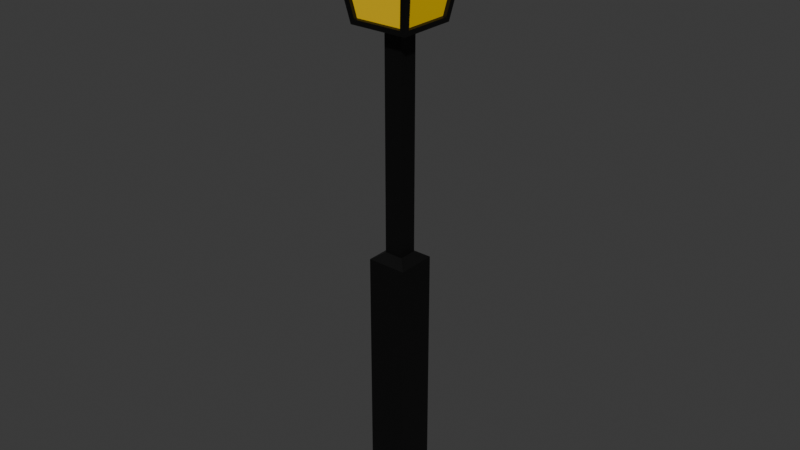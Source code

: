 # Source: LampSmall.blend  (saved by Blender 4.0.36; exported with 4.5.12 LTS)
import bpy
from mathutils import Matrix  # noqa: F401  (used for matrix-valued properties, if any)

bpy.ops.wm.read_factory_settings(use_empty=True)
scene = bpy.context.scene
scene.name = 'Scene'

# ---- collections
col_collection = bpy.data.collections.new('Collection'); scene.collection.children.link(col_collection)

# ---- images (referenced by path relative to the original .blend; pixels are not part of the script)
import os
ASSET_DIR = os.environ.get("B2B_ASSET_DIR", "")  # directory of the original .blend (textures are referenced by path, not embedded)
HERE = os.path.dirname(os.path.abspath(__file__))  # packed textures are extracted next to this script under _unpacked/

def load_image(name, relpath, width, height, colorspace="sRGB"):
    """Load a texture the original file referenced (path relative to the .blend, or extracted next to this script)."""
    p = next((c for c in (os.path.join(HERE, relpath), os.path.join(ASSET_DIR, relpath)) if relpath and os.path.exists(c)), "")
    if p:
        img = bpy.data.images.load(p, check_existing=True)
        img.name = name
    else:  # same state as the original file: an image datablock whose file is absent (Cycles renders it pink)
        img = bpy.data.images.new(name, width, height)
        img.source = "FILE"
        img.filepath = "//" + (relpath or name)
    img.colorspace_settings.name = colorspace
    return img
img_simple_poly_2_png = load_image('simple poly 2.png', '_unpacked/simple_poly_2.182191f7.png', 256, 256, 'sRGB')

# ---- materials (node trees are filled in below, after node groups)
mat_simple_poly__2_texture = bpy.data.materials.new('simple poly  2 texture')
mat_simple_poly__2_texture.use_transparent_shadow = False

# ---- material node trees
mat_simple_poly__2_texture.use_nodes = True; mat_simple_poly__2_texture.node_tree.nodes.clear()
_N = mat_simple_poly__2_texture.node_tree.nodes; _L = mat_simple_poly__2_texture.node_tree.links
n0 = _N.new('ShaderNodeBsdfPrincipled'); n0.name = 'Principled BSDF'; n0.location = (10, 300)
n0.distribution = 'GGX'
n0.subsurface_method = 'BURLEY'
n0.inputs[3].default_value = 1.45
n0.inputs[27].default_value = (0.0, 0.0, 0.0, 1.0)
n0.inputs[28].default_value = 1.0
n1 = _N.new('ShaderNodeOutputMaterial'); n1.name = 'Material Output'; n1.location = (300, 300)
n2 = _N.new('ShaderNodeTexImage'); n2.name = 'Image Texture'; n2.location = (-280, 280)
n2.image = img_simple_poly_2_png
_L.new(n0.outputs[0], n1.inputs[0])
_L.new(n2.outputs[0], n0.inputs[0])
n1.is_active_output = True

# ---- world
world_world = bpy.data.worlds.new('World'); scene.world = world_world
world_world.use_nodes = True; world_world.node_tree.nodes.clear()
_N = world_world.node_tree.nodes; _L = world_world.node_tree.links
n0 = _N.new('ShaderNodeOutputWorld'); n0.name = 'World Output'; n0.location = (300, 300)
n1 = _N.new('ShaderNodeBackground'); n1.name = 'Background'; n1.location = (10, 300)
n1.inputs[0].default_value = (0.05088, 0.05088, 0.05088, 1.0)
_L.new(n1.outputs[0], n0.inputs[0])
n0.is_active_output = True
world_world.color = (0.05088, 0.05088, 0.05088)
world_world.use_sun_shadow = False
world_world.sun_shadow_jitter_overblur = 0.0

# ---- meshes
me_cube_273 = bpy.data.meshes.new('Cube.273')
me_cube_273.from_pydata([(-0.2273, -0.2273, 3.933), (-0.3384, -0.3384, 4.589), (-0.2273, 0.2273, 3.933), (-0.3384, 0.3384, 4.589), (0.2273, -0.2273, 3.933), (0.3384, -0.3384, 4.589), (0.2273, 0.2273, 3.933), (0.3384, 0.3384, 4.589), (-0.2311, -0.1918, 3.972), (-0.3337, -0.2847, 4.541), (-0.3337, 0.2847, 4.541), (-0.2311, 0.1918, 3.972), (-0.1918, 0.2311, 3.972), (-0.2847, 0.3337, 4.541), (0.2847, 0.3337, 4.541), (0.1918, 0.2311, 3.972), (0.2311, 0.1918, 3.972), (0.3337, 0.2847, 4.541), (0.3337, -0.2847, 4.541), (0.2311, -0.1918, 3.972), (0.1918, -0.2311, 3.972), (0.2847, -0.3337, 4.541), (-0.2847, -0.3337, 4.541), (-0.1918, -0.2311, 3.972), (-0.204, -0.1918, 3.975), (-0.2998, -0.2847, 4.544), (-0.2998, 0.2847, 4.544), (-0.204, 0.1918, 3.975), (-0.1918, 0.204, 3.975), (-0.2847, 0.2998, 4.544), (0.2847, 0.2998, 4.544), (0.1918, 0.204, 3.975), (0.204, 0.1918, 3.975), (0.2998, 0.2847, 4.544), (0.2998, -0.2847, 4.544), (0.204, -0.1918, 3.975), (0.1918, -0.204, 3.975), (0.2847, -0.2998, 4.544), (-0.2847, -0.2998, 4.544), (-0.1918, -0.204, 3.975), (-0.04124, -0.04124, 4.76), (-0.04124, 0.04124, 4.76), (0.04124, 0.04124, 4.76), (0.04124, -0.04124, 4.76), (-0.03176, -0.03176, 4.843), (-0.03176, 0.03176, 4.843), (0.03176, 0.03176, 4.843), (0.03176, -0.03176, 4.843), (-0.2794, -0.2794, 4.649), (-0.2794, 0.2794, 4.649), (0.2794, -0.2794, 4.649), (0.2794, 0.2794, 4.649), (-0.07227, -0.07227, 3.933), (-0.07227, 0.07227, 3.933), (0.07227, -0.07227, 3.933), (0.07227, 0.07227, 3.933), (-0.07227, 0.07227, 2.223), (-0.07227, -0.07227, 2.223), (0.07227, 0.07227, 2.223), (0.07227, -0.07227, 2.223), (-0.1536, 0.1536, 2.186), (-0.1536, -0.1536, 2.186), (0.1536, 0.1536, 2.186), (0.1536, -0.1536, 2.186), (-0.1536, 0.1536, 0.2753), (-0.1536, -0.1536, 0.2753), (0.1536, 0.1536, 0.2753), (0.1536, -0.1536, 0.2753), (-0.2273, 0.2273, 0.2753), (-0.2273, -0.2273, 0.2753), (0.2273, 0.2273, 0.2753), (0.2273, -0.2273, 0.2753), (-0.2273, 0.2273, 0.0621), (-0.2273, -0.2273, 0.0621), (0.2273, 0.2273, 0.0621), (0.2273, -0.2273, 0.0621), (-0.06909, 0.06909, 2.24), (-0.06909, -0.06909, 2.24), (0.06909, -0.06909, 2.24), (0.06909, 0.06909, 2.24)], [], [(2, 6, 4, 0), (49, 48, 40, 41), (0, 1, 9, 8), (1, 3, 10, 9), (3, 2, 11, 10), (2, 0, 8, 11), (2, 3, 13, 12), (3, 7, 14, 13), (7, 6, 15, 14), (6, 2, 12, 15), (6, 7, 17, 16), (7, 5, 18, 17), (5, 4, 19, 18), (4, 6, 16, 19), (4, 5, 21, 20), (5, 1, 22, 21), (1, 0, 23, 22), (0, 4, 20, 23), (24, 25, 26, 27), (9, 25, 24, 8), (10, 26, 25, 9), (11, 27, 26, 10), (8, 24, 27, 11), (28, 29, 30, 31), (13, 29, 28, 12), (14, 30, 29, 13), (15, 31, 30, 14), (12, 28, 31, 15), (32, 33, 34, 35), (17, 33, 32, 16), (18, 34, 33, 17), (19, 35, 34, 18), (16, 32, 35, 19), (36, 37, 38, 39), (21, 37, 36, 20), (22, 38, 37, 21), (23, 39, 38, 22), (20, 36, 39, 23), (40, 43, 47, 44), (48, 50, 43, 40), (51, 49, 41, 42), (50, 51, 42, 43), (46, 45, 44, 47), (42, 41, 45, 46), (43, 42, 46, 47), (41, 40, 44, 45), (5, 7, 51, 50), (7, 3, 49, 51), (1, 5, 50, 48), (3, 1, 48, 49), (53, 52, 54, 55), (56, 58, 59, 57), (53, 55, 58, 56), (55, 54, 59, 58), (52, 53, 56, 57), (54, 52, 57, 59), (76, 77, 78, 79), (64, 66, 67, 65), (61, 60, 64, 65), (63, 61, 65, 67), (60, 62, 66, 64), (62, 63, 67, 66), (68, 69, 71, 70), (72, 74, 75, 73), (70, 71, 75, 74), (69, 68, 72, 73), (71, 69, 73, 75), (68, 70, 74, 72), (60, 61, 77, 76), (61, 63, 78, 77), (63, 62, 79, 78), (62, 60, 76, 79)])
_uv = me_cube_273.uv_layers.new(name='UVMap')
_uv.uv.foreach_set('vector', [0.6351, 0.8802, 0.6353, 0.8802, 0.6353, 0.8804, 0.6351, 0.8804, 0.6355, 0.8801, 0.6355, 0.8802, 0.6355, 0.8799, 0.6355, 0.8801, 0.6353, 0.8799, 0.6355, 0.8799, 0.6355, 0.8799, 0.6353, 0.8799, 0.6355, 0.8799, 0.6355, 0.8801, 0.6355, 0.8801, 0.6355, 0.8799, 0.6355, 0.8801, 0.6353, 0.8801, 0.6353, 0.8801, 0.6355, 0.8801, 0.6353, 0.8801, 0.6353, 0.8799, 0.6353, 0.8799, 0.6353, 0.8801, 0.6353, 0.8801, 0.6355, 0.8801, 0.6355, 0.8801, 0.6353, 0.8801, 0.6355, 0.8801, 0.6355, 0.8802, 0.6355, 0.8802, 0.6355, 0.8801, 0.6355, 0.8802, 0.6353, 0.8802, 0.6353, 0.8802, 0.6355, 0.8802, 0.6353, 0.8802, 0.6353, 0.8801, 0.6353, 0.8801, 0.6353, 0.8802, 0.6353, 0.8802, 0.6355, 0.8802, 0.6355, 0.8803, 0.6353, 0.8803, 0.6355, 0.8802, 0.6355, 0.8804, 0.6355, 0.8804, 0.6355, 0.8803, 0.6355, 0.8804, 0.6353, 0.8804, 0.6353, 0.8804, 0.6355, 0.8804, 0.6353, 0.8804, 0.6353, 0.8802, 0.6353, 0.8803, 0.6353, 0.8804, 0.6353, 0.8804, 0.6355, 0.8804, 0.6355, 0.8804, 0.6353, 0.8804, 0.6355, 0.8804, 0.6355, 0.8806, 0.6355, 0.8806, 0.6355, 0.8804, 0.6355, 0.8806, 0.6353, 0.8806, 0.6353, 0.8806, 0.6355, 0.8806, 0.6353, 0.8806, 0.6353, 0.8804, 0.6353, 0.8804, 0.6353, 0.8806, 0.1419, 0.5836, 0.1416, 0.5836, 0.1416, 0.5833, 0.1419, 0.5833, 0.6355, 0.8799, 0.6355, 0.8799, 0.6353, 0.8799, 0.6353, 0.8799, 0.6355, 0.8801, 0.6355, 0.8801, 0.6355, 0.8799, 0.6355, 0.8799, 0.6353, 0.8801, 0.6353, 0.8801, 0.6355, 0.8801, 0.6355, 0.8801, 0.6353, 0.8799, 0.6353, 0.8799, 0.6353, 0.8801, 0.6353, 0.8801, 0.1419, 0.5833, 0.1416, 0.5833, 0.1416, 0.583, 0.1419, 0.583, 0.6355, 0.8801, 0.6355, 0.8801, 0.6353, 0.8801, 0.6353, 0.8801, 0.6355, 0.8802, 0.6355, 0.8802, 0.6355, 0.8801, 0.6355, 0.8801, 0.6353, 0.8802, 0.6353, 0.8802, 0.6355, 0.8802, 0.6355, 0.8802, 0.6353, 0.8801, 0.6353, 0.8801, 0.6353, 0.8802, 0.6353, 0.8802, 0.1419, 0.583, 0.1416, 0.583, 0.1416, 0.5828, 0.1419, 0.5828, 0.6355, 0.8803, 0.6355, 0.8803, 0.6353, 0.8803, 0.6353, 0.8803, 0.6355, 0.8804, 0.6355, 0.8804, 0.6355, 0.8803, 0.6355, 0.8803, 0.6353, 0.8804, 0.6353, 0.8804, 0.6355, 0.8804, 0.6355, 0.8804, 0.6353, 0.8803, 0.6353, 0.8803, 0.6353, 0.8804, 0.6353, 0.8804, 0.1419, 0.5827, 0.1416, 0.5827, 0.1416, 0.5825, 0.1419, 0.5825, 0.6355, 0.8804, 0.6355, 0.8804, 0.6353, 0.8804, 0.6353, 0.8804, 0.6355, 0.8806, 0.6355, 0.8806, 0.6355, 0.8804, 0.6355, 0.8804, 0.6353, 0.8806, 0.6353, 0.8806, 0.6355, 0.8806, 0.6355, 0.8806, 0.6353, 0.8804, 0.6353, 0.8804, 0.6353, 0.8806, 0.6353, 0.8806, 0.6355, 0.8806, 0.6355, 0.8804, 0.6355, 0.8804, 0.6355, 0.8806, 0.6355, 0.8802, 0.6355, 0.8804, 0.6355, 0.8804, 0.6355, 0.8806, 0.6355, 0.8802, 0.6355, 0.8801, 0.6355, 0.8801, 0.6355, 0.8802, 0.6355, 0.8804, 0.6355, 0.8802, 0.6355, 0.8802, 0.6355, 0.8804, 0.6355, 0.8802, 0.6357, 0.8802, 0.6357, 0.8804, 0.6355, 0.8804, 0.6355, 0.8802, 0.6355, 0.8801, 0.6355, 0.8801, 0.6355, 0.8802, 0.6355, 0.8804, 0.6355, 0.8802, 0.6355, 0.8802, 0.6355, 0.8804, 0.6355, 0.8801, 0.6355, 0.8799, 0.6355, 0.8799, 0.6355, 0.8801, 0.6355, 0.8804, 0.6355, 0.8802, 0.6355, 0.8802, 0.6355, 0.8804, 0.6355, 0.8802, 0.6355, 0.8801, 0.6355, 0.8801, 0.6355, 0.8802, 0.6355, 0.8806, 0.6355, 0.8804, 0.6355, 0.8804, 0.6355, 0.8802, 0.6355, 0.8801, 0.6355, 0.8799, 0.6355, 0.8802, 0.6355, 0.8801, 0.6351, 0.8802, 0.6351, 0.8804, 0.6353, 0.8804, 0.6353, 0.8802, 0.6351, 0.8802, 0.6353, 0.8802, 0.6353, 0.8804, 0.6351, 0.8804, 0.6351, 0.8802, 0.6353, 0.8802, 0.6353, 0.8802, 0.6351, 0.8802, 0.6353, 0.8802, 0.6353, 0.8804, 0.6353, 0.8804, 0.6353, 0.8802, 0.6351, 0.8804, 0.6351, 0.8802, 0.6351, 0.8802, 0.6351, 0.8804, 0.6353, 0.8804, 0.6351, 0.8804, 0.6351, 0.8804, 0.6353, 0.8804, 0.6352, 0.8803, 0.6352, 0.8804, 0.6353, 0.8804, 0.6353, 0.8803, 0.6351, 0.8802, 0.6353, 0.8802, 0.6353, 0.8804, 0.6351, 0.8804, 0.6351, 0.8804, 0.6351, 0.8802, 0.6351, 0.8802, 0.6351, 0.8804, 0.6353, 0.8804, 0.6351, 0.8804, 0.6351, 0.8804, 0.6353, 0.8804, 0.6351, 0.8802, 0.6353, 0.8802, 0.6353, 0.8802, 0.6351, 0.8802, 0.6353, 0.8802, 0.6353, 0.8804, 0.6353, 0.8804, 0.6353, 0.8802, 0.6351, 0.8802, 0.6351, 0.8804, 0.6353, 0.8804, 0.6353, 0.8802, 0.6351, 0.8802, 0.6353, 0.8802, 0.6353, 0.8804, 0.6351, 0.8804, 0.6353, 0.8802, 0.6353, 0.8804, 0.6353, 0.8804, 0.6353, 0.8802, 0.6351, 0.8804, 0.6351, 0.8802, 0.6351, 0.8802, 0.6351, 0.8804, 0.6353, 0.8804, 0.6351, 0.8804, 0.6351, 0.8804, 0.6353, 0.8804, 0.6351, 0.8802, 0.6353, 0.8802, 0.6353, 0.8802, 0.6351, 0.8802, 0.6351, 0.8802, 0.6351, 0.8804, 0.6352, 0.8804, 0.6352, 0.8803, 0.6351, 0.8804, 0.6353, 0.8804, 0.6353, 0.8804, 0.6352, 0.8804, 0.6353, 0.8804, 0.6353, 0.8802, 0.6353, 0.8803, 0.6353, 0.8804, 0.6353, 0.8802, 0.6351, 0.8802, 0.6352, 0.8803, 0.6353, 0.8803])
me_cube_273.materials.append(mat_simple_poly__2_texture)
me_cube_273.use_remesh_fix_poles = True
me_cube_273.use_remesh_preserve_attributes = False
me_cube_273.use_mirror_vertex_groups = False
me_cube_273.update()

# ---- objects
ob_cube_050 = bpy.data.objects.new('Cube.050', me_cube_273)

# ---- transforms, parenting, visibility, modifiers, constraints
ob_cube_050.location = (0.0, 0.0, 0.0)
ob_cube_050.lineart.crease_threshold = 0.0

# ---- collection membership
col_collection.objects.link(ob_cube_050)

# ---- scene / render settings (as saved in the file)
scene.frame_start = 1; scene.frame_end = 250; scene.frame_set(1)
scene.render.engine = 'BLENDER_EEVEE_NEXT'
scene.cycles.sampling_pattern = 'TABULATED_SOBOL'
bpy.context.view_layer.update()

# ---- added for rendering (the .blend has no active camera and no usable light): camera, sun
cam_auto = bpy.data.cameras.new('AutoCamera')
cam_auto.lens = 50.0
cam_auto.sensor_width = 36.0
cam_auto.clip_end = 1000.0
ob_auto_camera = bpy.data.objects.new('AutoCamera', cam_auto)
scene.collection.objects.link(ob_auto_camera)
ob_auto_camera.location = (4.51148, -5.41378, 6.0619)
ob_auto_camera.rotation_euler = (1.09748, -7.21219e-08, 0.694738)
scene.camera = ob_auto_camera
light_auto_sun = bpy.data.lights.new('AutoSun', 'SUN')
light_auto_sun.energy = 3.0
light_auto_sun.angle = 0.0523599
ob_auto_sun = bpy.data.objects.new('AutoSun', light_auto_sun)
scene.collection.objects.link(ob_auto_sun)
ob_auto_sun.rotation_euler = (0.872665, 0.174533, 0.523599)
bpy.context.view_layer.update()
